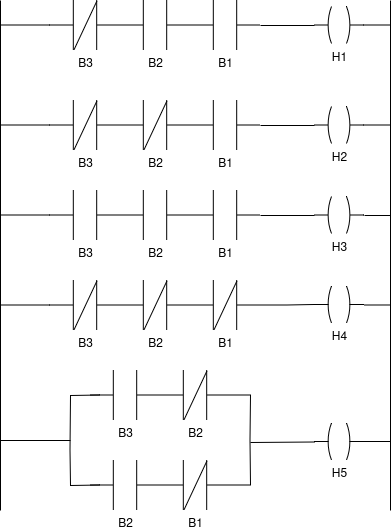

The diagram above was exported from draw.io. Its source (the exported page's mxGraphModel, read from the mxfile embedded in the PNG):
<mxGraphModel dx="819" dy="447" grid="1" gridSize="10" guides="1" tooltips="1" connect="1" arrows="1" fold="1" page="1" pageScale="1" pageWidth="827" pageHeight="1169" math="0" shadow="0">
  <root>
    <mxCell id="0" />
    <mxCell id="1" parent="0" />
    <mxCell id="Qks1j9PPU7yxPM3N4B7d-19" style="edgeStyle=orthogonalEdgeStyle;rounded=0;orthogonalLoop=1;jettySize=auto;html=1;endArrow=none;endFill=0;" edge="1" parent="1" source="HD9eemu1tF1FwAoflP5f-1">
      <mxGeometry relative="1" as="geometry">
        <mxPoint x="49.980000000000004" y="305.0000000000001" as="targetPoint" />
      </mxGeometry>
    </mxCell>
    <mxCell id="HD9eemu1tF1FwAoflP5f-1" value="B3" style="pointerEvents=1;verticalLabelPosition=bottom;shadow=0;dashed=0;align=center;html=1;verticalAlign=top;shape=mxgraph.electrical.electro-mechanical.relay_contacts;" parent="1" vertex="1">
      <mxGeometry x="99.97999999999999" y="280" width="70" height="50" as="geometry" />
    </mxCell>
    <mxCell id="HD9eemu1tF1FwAoflP5f-2" value="B2" style="pointerEvents=1;verticalLabelPosition=bottom;shadow=0;dashed=0;align=center;html=1;verticalAlign=top;shape=mxgraph.electrical.electro-mechanical.relay_contacts;" parent="1" vertex="1">
      <mxGeometry x="169.98000000000002" y="280" width="70" height="50" as="geometry" />
    </mxCell>
    <mxCell id="HD9eemu1tF1FwAoflP5f-3" style="edgeStyle=orthogonalEdgeStyle;rounded=0;orthogonalLoop=1;jettySize=auto;html=1;endArrow=none;endFill=0;entryX=0;entryY=0.5;entryDx=0;entryDy=0;entryPerimeter=0;" parent="1" source="HD9eemu1tF1FwAoflP5f-5" edge="1" target="Qks1j9PPU7yxPM3N4B7d-27">
      <mxGeometry relative="1" as="geometry">
        <mxPoint x="329.98" y="305" as="targetPoint" />
        <Array as="points" />
      </mxGeometry>
    </mxCell>
    <mxCell id="HD9eemu1tF1FwAoflP5f-5" value="B1" style="pointerEvents=1;verticalLabelPosition=bottom;shadow=0;dashed=0;align=center;html=1;verticalAlign=top;shape=mxgraph.electrical.electro-mechanical.relay_contacts;" parent="1" vertex="1">
      <mxGeometry x="239.98000000000002" y="280" width="70" height="50" as="geometry" />
    </mxCell>
    <mxCell id="HD9eemu1tF1FwAoflP5f-6" value="" style="endArrow=none;html=1;rounded=0;exitX=0.337;exitY=0.983;exitDx=0;exitDy=0;exitPerimeter=0;entryX=0.662;entryY=0.013;entryDx=0;entryDy=0;entryPerimeter=0;" parent="1" source="HD9eemu1tF1FwAoflP5f-1" target="HD9eemu1tF1FwAoflP5f-1" edge="1">
      <mxGeometry width="50" height="50" relative="1" as="geometry">
        <mxPoint x="129.98000000000002" y="335" as="sourcePoint" />
        <mxPoint x="179.98000000000002" y="285" as="targetPoint" />
      </mxGeometry>
    </mxCell>
    <mxCell id="Qks1j9PPU7yxPM3N4B7d-18" style="edgeStyle=orthogonalEdgeStyle;rounded=0;orthogonalLoop=1;jettySize=auto;html=1;endArrow=none;endFill=0;" edge="1" parent="1" source="ATS1HF-6gEdt_7b_svC6-1">
      <mxGeometry relative="1" as="geometry">
        <mxPoint x="49.980000000000004" y="404.9999999999999" as="targetPoint" />
      </mxGeometry>
    </mxCell>
    <mxCell id="ATS1HF-6gEdt_7b_svC6-1" value="B3" style="pointerEvents=1;verticalLabelPosition=bottom;shadow=0;dashed=0;align=center;html=1;verticalAlign=top;shape=mxgraph.electrical.electro-mechanical.relay_contacts;" vertex="1" parent="1">
      <mxGeometry x="99.97999999999999" y="380" width="70" height="50" as="geometry" />
    </mxCell>
    <mxCell id="ATS1HF-6gEdt_7b_svC6-2" style="edgeStyle=orthogonalEdgeStyle;rounded=0;orthogonalLoop=1;jettySize=auto;html=1;endArrow=none;endFill=0;entryX=0;entryY=0.5;entryDx=0;entryDy=0;entryPerimeter=0;" edge="1" parent="1" source="ATS1HF-6gEdt_7b_svC6-4" target="Qks1j9PPU7yxPM3N4B7d-29">
      <mxGeometry relative="1" as="geometry">
        <mxPoint x="329.98" y="405" as="targetPoint" />
      </mxGeometry>
    </mxCell>
    <mxCell id="ATS1HF-6gEdt_7b_svC6-4" value="B1" style="pointerEvents=1;verticalLabelPosition=bottom;shadow=0;dashed=0;align=center;html=1;verticalAlign=top;shape=mxgraph.electrical.electro-mechanical.relay_contacts;" vertex="1" parent="1">
      <mxGeometry x="239.98000000000002" y="380" width="70" height="50" as="geometry" />
    </mxCell>
    <mxCell id="ATS1HF-6gEdt_7b_svC6-5" value="" style="endArrow=none;html=1;rounded=0;exitX=0.337;exitY=0.983;exitDx=0;exitDy=0;exitPerimeter=0;entryX=0.662;entryY=0.013;entryDx=0;entryDy=0;entryPerimeter=0;" edge="1" parent="1" source="ATS1HF-6gEdt_7b_svC6-1" target="ATS1HF-6gEdt_7b_svC6-1">
      <mxGeometry width="50" height="50" relative="1" as="geometry">
        <mxPoint x="129.98000000000002" y="435" as="sourcePoint" />
        <mxPoint x="179.98000000000002" y="385" as="targetPoint" />
      </mxGeometry>
    </mxCell>
    <mxCell id="ATS1HF-6gEdt_7b_svC6-6" value="B2" style="pointerEvents=1;verticalLabelPosition=bottom;shadow=0;dashed=0;align=center;html=1;verticalAlign=top;shape=mxgraph.electrical.electro-mechanical.relay_contacts;" vertex="1" parent="1">
      <mxGeometry x="169.98000000000002" y="380" width="70" height="50" as="geometry" />
    </mxCell>
    <mxCell id="ATS1HF-6gEdt_7b_svC6-7" value="" style="endArrow=none;html=1;rounded=0;exitX=0.337;exitY=0.983;exitDx=0;exitDy=0;exitPerimeter=0;entryX=0.662;entryY=0.013;entryDx=0;entryDy=0;entryPerimeter=0;" edge="1" parent="1" source="ATS1HF-6gEdt_7b_svC6-6" target="ATS1HF-6gEdt_7b_svC6-6">
      <mxGeometry width="50" height="50" relative="1" as="geometry">
        <mxPoint x="199.98000000000002" y="435" as="sourcePoint" />
        <mxPoint x="249.98000000000002" y="385" as="targetPoint" />
      </mxGeometry>
    </mxCell>
    <mxCell id="Qks1j9PPU7yxPM3N4B7d-14" style="edgeStyle=orthogonalEdgeStyle;rounded=0;orthogonalLoop=1;jettySize=auto;html=1;endArrow=none;endFill=0;" edge="1" parent="1" source="EmVA7zoCXvQxSaieifSr-1">
      <mxGeometry relative="1" as="geometry">
        <mxPoint x="50" y="585" as="targetPoint" />
      </mxGeometry>
    </mxCell>
    <mxCell id="EmVA7zoCXvQxSaieifSr-1" value="B3" style="pointerEvents=1;verticalLabelPosition=bottom;shadow=0;dashed=0;align=center;html=1;verticalAlign=top;shape=mxgraph.electrical.electro-mechanical.relay_contacts;" vertex="1" parent="1">
      <mxGeometry x="100" y="560" width="70" height="50" as="geometry" />
    </mxCell>
    <mxCell id="EmVA7zoCXvQxSaieifSr-4" value="" style="endArrow=none;html=1;rounded=0;exitX=0.337;exitY=0.983;exitDx=0;exitDy=0;exitPerimeter=0;entryX=0.662;entryY=0.013;entryDx=0;entryDy=0;entryPerimeter=0;" edge="1" parent="1" source="EmVA7zoCXvQxSaieifSr-1" target="EmVA7zoCXvQxSaieifSr-1">
      <mxGeometry width="50" height="50" relative="1" as="geometry">
        <mxPoint x="130" y="615" as="sourcePoint" />
        <mxPoint x="180" y="565" as="targetPoint" />
      </mxGeometry>
    </mxCell>
    <mxCell id="EmVA7zoCXvQxSaieifSr-5" value="B2" style="pointerEvents=1;verticalLabelPosition=bottom;shadow=0;dashed=0;align=center;html=1;verticalAlign=top;shape=mxgraph.electrical.electro-mechanical.relay_contacts;" vertex="1" parent="1">
      <mxGeometry x="170" y="560" width="70" height="50" as="geometry" />
    </mxCell>
    <mxCell id="EmVA7zoCXvQxSaieifSr-6" value="" style="endArrow=none;html=1;rounded=0;exitX=0.337;exitY=0.983;exitDx=0;exitDy=0;exitPerimeter=0;entryX=0.662;entryY=0.013;entryDx=0;entryDy=0;entryPerimeter=0;" edge="1" parent="1" source="EmVA7zoCXvQxSaieifSr-5" target="EmVA7zoCXvQxSaieifSr-5">
      <mxGeometry width="50" height="50" relative="1" as="geometry">
        <mxPoint x="200" y="615" as="sourcePoint" />
        <mxPoint x="250" y="565" as="targetPoint" />
      </mxGeometry>
    </mxCell>
    <mxCell id="EmVA7zoCXvQxSaieifSr-7" value="B1" style="pointerEvents=1;verticalLabelPosition=bottom;shadow=0;dashed=0;align=center;html=1;verticalAlign=top;shape=mxgraph.electrical.electro-mechanical.relay_contacts;" vertex="1" parent="1">
      <mxGeometry x="240" y="560" width="70" height="50" as="geometry" />
    </mxCell>
    <mxCell id="EmVA7zoCXvQxSaieifSr-8" value="" style="endArrow=none;html=1;rounded=0;exitX=0.337;exitY=0.983;exitDx=0;exitDy=0;exitPerimeter=0;entryX=0.662;entryY=0.013;entryDx=0;entryDy=0;entryPerimeter=0;" edge="1" parent="1" source="EmVA7zoCXvQxSaieifSr-7" target="EmVA7zoCXvQxSaieifSr-7">
      <mxGeometry width="50" height="50" relative="1" as="geometry">
        <mxPoint x="270" y="615" as="sourcePoint" />
        <mxPoint x="320" y="565" as="targetPoint" />
      </mxGeometry>
    </mxCell>
    <mxCell id="rNsz1RlEnJtJkpmkjqDx-1" style="edgeStyle=orthogonalEdgeStyle;rounded=0;orthogonalLoop=1;jettySize=auto;html=1;endArrow=none;endFill=0;entryX=0;entryY=0.5;entryDx=0;entryDy=0;entryPerimeter=0;" edge="1" parent="1" source="rNsz1RlEnJtJkpmkjqDx-3" target="Qks1j9PPU7yxPM3N4B7d-30">
      <mxGeometry relative="1" as="geometry">
        <mxPoint x="329.98" y="495" as="targetPoint" />
      </mxGeometry>
    </mxCell>
    <mxCell id="rNsz1RlEnJtJkpmkjqDx-3" value="B1" style="pointerEvents=1;verticalLabelPosition=bottom;shadow=0;dashed=0;align=center;html=1;verticalAlign=top;shape=mxgraph.electrical.electro-mechanical.relay_contacts;" vertex="1" parent="1">
      <mxGeometry x="239.98000000000002" y="470" width="70" height="50" as="geometry" />
    </mxCell>
    <mxCell id="rNsz1RlEnJtJkpmkjqDx-4" value="&lt;div&gt;B2&lt;/div&gt;" style="pointerEvents=1;verticalLabelPosition=bottom;shadow=0;dashed=0;align=center;html=1;verticalAlign=top;shape=mxgraph.electrical.electro-mechanical.relay_contacts;" vertex="1" parent="1">
      <mxGeometry x="169.98000000000002" y="470" width="70" height="50" as="geometry" />
    </mxCell>
    <mxCell id="Qks1j9PPU7yxPM3N4B7d-17" style="edgeStyle=orthogonalEdgeStyle;rounded=0;orthogonalLoop=1;jettySize=auto;html=1;endArrow=none;endFill=0;" edge="1" parent="1" source="rNsz1RlEnJtJkpmkjqDx-5">
      <mxGeometry relative="1" as="geometry">
        <mxPoint x="49.980000000000004" y="495" as="targetPoint" />
      </mxGeometry>
    </mxCell>
    <mxCell id="rNsz1RlEnJtJkpmkjqDx-5" value="B3" style="pointerEvents=1;verticalLabelPosition=bottom;shadow=0;dashed=0;align=center;html=1;verticalAlign=top;shape=mxgraph.electrical.electro-mechanical.relay_contacts;" vertex="1" parent="1">
      <mxGeometry x="99.97999999999999" y="470" width="70" height="50" as="geometry" />
    </mxCell>
    <mxCell id="Qks1j9PPU7yxPM3N4B7d-1" style="edgeStyle=orthogonalEdgeStyle;rounded=0;orthogonalLoop=1;jettySize=auto;html=1;endArrow=none;endFill=0;" edge="1" parent="1" source="Qks1j9PPU7yxPM3N4B7d-2">
      <mxGeometry relative="1" as="geometry">
        <mxPoint x="300" y="720" as="targetPoint" />
      </mxGeometry>
    </mxCell>
    <mxCell id="Qks1j9PPU7yxPM3N4B7d-2" value="B2" style="pointerEvents=1;verticalLabelPosition=bottom;shadow=0;dashed=0;align=center;html=1;verticalAlign=top;shape=mxgraph.electrical.electro-mechanical.relay_contacts;" vertex="1" parent="1">
      <mxGeometry x="210" y="650" width="70" height="50" as="geometry" />
    </mxCell>
    <mxCell id="Qks1j9PPU7yxPM3N4B7d-3" value="" style="endArrow=none;html=1;rounded=0;exitX=0.337;exitY=0.983;exitDx=0;exitDy=0;exitPerimeter=0;entryX=0.662;entryY=0.013;entryDx=0;entryDy=0;entryPerimeter=0;" edge="1" parent="1" source="Qks1j9PPU7yxPM3N4B7d-2" target="Qks1j9PPU7yxPM3N4B7d-2">
      <mxGeometry width="50" height="50" relative="1" as="geometry">
        <mxPoint x="240" y="705" as="sourcePoint" />
        <mxPoint x="290" y="655" as="targetPoint" />
      </mxGeometry>
    </mxCell>
    <mxCell id="Qks1j9PPU7yxPM3N4B7d-4" style="edgeStyle=orthogonalEdgeStyle;rounded=0;orthogonalLoop=1;jettySize=auto;html=1;endArrow=none;endFill=0;" edge="1" parent="1">
      <mxGeometry relative="1" as="geometry">
        <mxPoint x="120" y="730" as="targetPoint" />
        <mxPoint x="150" y="675" as="sourcePoint" />
      </mxGeometry>
    </mxCell>
    <mxCell id="Qks1j9PPU7yxPM3N4B7d-5" value="B3" style="pointerEvents=1;verticalLabelPosition=bottom;shadow=0;dashed=0;align=center;html=1;verticalAlign=top;shape=mxgraph.electrical.electro-mechanical.relay_contacts;" vertex="1" parent="1">
      <mxGeometry x="140" y="650" width="70" height="50" as="geometry" />
    </mxCell>
    <mxCell id="Qks1j9PPU7yxPM3N4B7d-6" style="edgeStyle=orthogonalEdgeStyle;rounded=0;orthogonalLoop=1;jettySize=auto;html=1;endArrow=none;endFill=0;" edge="1" parent="1" source="Qks1j9PPU7yxPM3N4B7d-7">
      <mxGeometry relative="1" as="geometry">
        <mxPoint x="300" y="720" as="targetPoint" />
      </mxGeometry>
    </mxCell>
    <mxCell id="Qks1j9PPU7yxPM3N4B7d-7" value="B1" style="pointerEvents=1;verticalLabelPosition=bottom;shadow=0;dashed=0;align=center;html=1;verticalAlign=top;shape=mxgraph.electrical.electro-mechanical.relay_contacts;" vertex="1" parent="1">
      <mxGeometry x="210" y="740" width="70" height="50" as="geometry" />
    </mxCell>
    <mxCell id="Qks1j9PPU7yxPM3N4B7d-8" value="" style="endArrow=none;html=1;rounded=0;exitX=0.337;exitY=0.983;exitDx=0;exitDy=0;exitPerimeter=0;entryX=0.662;entryY=0.013;entryDx=0;entryDy=0;entryPerimeter=0;" edge="1" parent="1" source="Qks1j9PPU7yxPM3N4B7d-7" target="Qks1j9PPU7yxPM3N4B7d-7">
      <mxGeometry width="50" height="50" relative="1" as="geometry">
        <mxPoint x="240" y="795" as="sourcePoint" />
        <mxPoint x="290" y="745" as="targetPoint" />
      </mxGeometry>
    </mxCell>
    <mxCell id="Qks1j9PPU7yxPM3N4B7d-9" style="edgeStyle=orthogonalEdgeStyle;rounded=0;orthogonalLoop=1;jettySize=auto;html=1;endArrow=none;endFill=0;" edge="1" parent="1">
      <mxGeometry relative="1" as="geometry">
        <mxPoint x="120" y="730" as="targetPoint" />
        <mxPoint x="150" y="765" as="sourcePoint" />
      </mxGeometry>
    </mxCell>
    <mxCell id="Qks1j9PPU7yxPM3N4B7d-10" value="B2" style="pointerEvents=1;verticalLabelPosition=bottom;shadow=0;dashed=0;align=center;html=1;verticalAlign=top;shape=mxgraph.electrical.electro-mechanical.relay_contacts;" vertex="1" parent="1">
      <mxGeometry x="140" y="740" width="70" height="50" as="geometry" />
    </mxCell>
    <mxCell id="Qks1j9PPU7yxPM3N4B7d-11" value="" style="endArrow=none;html=1;rounded=0;entryX=0;entryY=0.5;entryDx=0;entryDy=0;entryPerimeter=0;" edge="1" parent="1" target="Qks1j9PPU7yxPM3N4B7d-33">
      <mxGeometry width="50" height="50" relative="1" as="geometry">
        <mxPoint x="300" y="722" as="sourcePoint" />
        <mxPoint x="340" y="720" as="targetPoint" />
      </mxGeometry>
    </mxCell>
    <mxCell id="Qks1j9PPU7yxPM3N4B7d-12" value="" style="endArrow=none;html=1;rounded=0;" edge="1" parent="1">
      <mxGeometry width="50" height="50" relative="1" as="geometry">
        <mxPoint x="50" y="720" as="sourcePoint" />
        <mxPoint x="120" y="720" as="targetPoint" />
      </mxGeometry>
    </mxCell>
    <mxCell id="Qks1j9PPU7yxPM3N4B7d-15" value="" style="endArrow=none;html=1;rounded=0;" edge="1" parent="1">
      <mxGeometry width="50" height="50" relative="1" as="geometry">
        <mxPoint x="50" y="280" as="sourcePoint" />
        <mxPoint x="50" y="790" as="targetPoint" />
      </mxGeometry>
    </mxCell>
    <mxCell id="Qks1j9PPU7yxPM3N4B7d-22" value="" style="endArrow=none;html=1;rounded=0;" edge="1" parent="1">
      <mxGeometry width="50" height="50" relative="1" as="geometry">
        <mxPoint x="440" y="280" as="sourcePoint" />
        <mxPoint x="440" y="790" as="targetPoint" />
      </mxGeometry>
    </mxCell>
    <mxCell id="Qks1j9PPU7yxPM3N4B7d-28" style="edgeStyle=orthogonalEdgeStyle;rounded=0;orthogonalLoop=1;jettySize=auto;html=1;endArrow=none;endFill=0;" edge="1" parent="1" source="Qks1j9PPU7yxPM3N4B7d-27">
      <mxGeometry relative="1" as="geometry">
        <mxPoint x="439.9799999999998" y="305" as="targetPoint" />
      </mxGeometry>
    </mxCell>
    <mxCell id="Qks1j9PPU7yxPM3N4B7d-27" value="H1" style="pointerEvents=1;verticalLabelPosition=bottom;shadow=0;dashed=0;align=center;html=1;verticalAlign=top;shape=mxgraph.electrical.plc_ladder.output_1;" vertex="1" parent="1">
      <mxGeometry x="364" y="286.5" width="50" height="37" as="geometry" />
    </mxCell>
    <mxCell id="Qks1j9PPU7yxPM3N4B7d-39" style="edgeStyle=orthogonalEdgeStyle;rounded=0;orthogonalLoop=1;jettySize=auto;html=1;endArrow=none;endFill=0;" edge="1" parent="1" source="Qks1j9PPU7yxPM3N4B7d-29">
      <mxGeometry relative="1" as="geometry">
        <mxPoint x="439.98" y="405" as="targetPoint" />
      </mxGeometry>
    </mxCell>
    <mxCell id="Qks1j9PPU7yxPM3N4B7d-29" value="H2" style="pointerEvents=1;verticalLabelPosition=bottom;shadow=0;dashed=0;align=center;html=1;verticalAlign=top;shape=mxgraph.electrical.plc_ladder.output_1;" vertex="1" parent="1">
      <mxGeometry x="364" y="386.5" width="50" height="37" as="geometry" />
    </mxCell>
    <mxCell id="Qks1j9PPU7yxPM3N4B7d-38" style="edgeStyle=orthogonalEdgeStyle;rounded=0;orthogonalLoop=1;jettySize=auto;html=1;exitX=1;exitY=0.5;exitDx=0;exitDy=0;exitPerimeter=0;endArrow=none;endFill=0;" edge="1" parent="1" source="Qks1j9PPU7yxPM3N4B7d-30">
      <mxGeometry relative="1" as="geometry">
        <mxPoint x="439.98" y="495.28571428571433" as="targetPoint" />
      </mxGeometry>
    </mxCell>
    <mxCell id="Qks1j9PPU7yxPM3N4B7d-30" value="H3" style="pointerEvents=1;verticalLabelPosition=bottom;shadow=0;dashed=0;align=center;html=1;verticalAlign=top;shape=mxgraph.electrical.plc_ladder.output_1;" vertex="1" parent="1">
      <mxGeometry x="364" y="476.5" width="50" height="37" as="geometry" />
    </mxCell>
    <mxCell id="Qks1j9PPU7yxPM3N4B7d-36" style="edgeStyle=orthogonalEdgeStyle;rounded=0;orthogonalLoop=1;jettySize=auto;html=1;exitX=1;exitY=0.5;exitDx=0;exitDy=0;exitPerimeter=0;endArrow=none;endFill=0;" edge="1" parent="1" source="Qks1j9PPU7yxPM3N4B7d-32">
      <mxGeometry relative="1" as="geometry">
        <mxPoint x="440" y="584.4285714285713" as="targetPoint" />
      </mxGeometry>
    </mxCell>
    <mxCell id="Qks1j9PPU7yxPM3N4B7d-32" value="H4" style="pointerEvents=1;verticalLabelPosition=bottom;shadow=0;dashed=0;align=center;html=1;verticalAlign=top;shape=mxgraph.electrical.plc_ladder.output_1;" vertex="1" parent="1">
      <mxGeometry x="364" y="566" width="50" height="37" as="geometry" />
    </mxCell>
    <mxCell id="Qks1j9PPU7yxPM3N4B7d-34" style="edgeStyle=orthogonalEdgeStyle;rounded=0;orthogonalLoop=1;jettySize=auto;html=1;endArrow=none;endFill=0;" edge="1" parent="1" source="Qks1j9PPU7yxPM3N4B7d-33">
      <mxGeometry relative="1" as="geometry">
        <mxPoint x="440" y="721.5" as="targetPoint" />
      </mxGeometry>
    </mxCell>
    <mxCell id="Qks1j9PPU7yxPM3N4B7d-33" value="H5" style="pointerEvents=1;verticalLabelPosition=bottom;shadow=0;dashed=0;align=center;html=1;verticalAlign=top;shape=mxgraph.electrical.plc_ladder.output_1;" vertex="1" parent="1">
      <mxGeometry x="364" y="703" width="50" height="37" as="geometry" />
    </mxCell>
    <mxCell id="Qks1j9PPU7yxPM3N4B7d-35" style="edgeStyle=orthogonalEdgeStyle;rounded=0;orthogonalLoop=1;jettySize=auto;html=1;entryX=0;entryY=0.5;entryDx=0;entryDy=0;entryPerimeter=0;endArrow=none;endFill=0;" edge="1" parent="1" source="EmVA7zoCXvQxSaieifSr-7" target="Qks1j9PPU7yxPM3N4B7d-32">
      <mxGeometry relative="1" as="geometry" />
    </mxCell>
  </root>
</mxGraphModel>